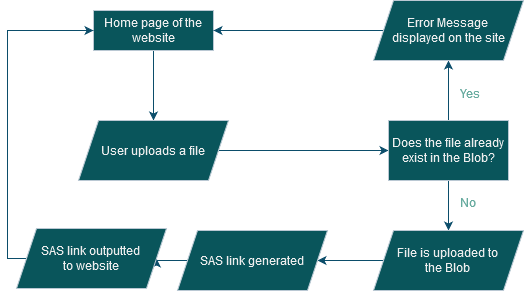

The diagram above was exported from draw.io. Its source (the exported page's mxGraphModel, read from the mxfile embedded in the PNG):
<mxGraphModel dx="1062" dy="577" grid="0" gridSize="10" guides="1" tooltips="1" connect="1" arrows="1" fold="1" page="1" pageScale="1" pageWidth="583" pageHeight="413" background="none" math="0" shadow="0">
  <root>
    <mxCell id="WIyWlLk6GJQsqaUBKTNV-0" />
    <mxCell id="WIyWlLk6GJQsqaUBKTNV-1" parent="WIyWlLk6GJQsqaUBKTNV-0" />
    <mxCell id="o6ygMOBeDVyoAgKq9Xyn-7" style="edgeStyle=orthogonalEdgeStyle;rounded=0;orthogonalLoop=1;jettySize=auto;html=1;exitX=0.5;exitY=1;exitDx=0;exitDy=0;labelBackgroundColor=none;strokeColor=#0B4D6A;fontColor=default;" edge="1" parent="WIyWlLk6GJQsqaUBKTNV-1" source="WIyWlLk6GJQsqaUBKTNV-3" target="o6ygMOBeDVyoAgKq9Xyn-6">
      <mxGeometry relative="1" as="geometry" />
    </mxCell>
    <mxCell id="WIyWlLk6GJQsqaUBKTNV-3" value="Home page of the website" style="rounded=0;whiteSpace=wrap;html=1;fontSize=12;glass=0;strokeWidth=1;shadow=0;labelBackgroundColor=none;fillColor=#09555B;strokeColor=#BAC8D3;fontColor=#EEEEEE;" parent="WIyWlLk6GJQsqaUBKTNV-1" vertex="1">
      <mxGeometry x="135" y="60" width="120" height="40" as="geometry" />
    </mxCell>
    <mxCell id="o6ygMOBeDVyoAgKq9Xyn-1" style="edgeStyle=orthogonalEdgeStyle;rounded=0;orthogonalLoop=1;jettySize=auto;html=1;entryX=0;entryY=0.5;entryDx=0;entryDy=0;labelBackgroundColor=none;strokeColor=#0B4D6A;fontColor=default;" edge="1" parent="WIyWlLk6GJQsqaUBKTNV-1" source="o6ygMOBeDVyoAgKq9Xyn-6" target="o6ygMOBeDVyoAgKq9Xyn-2">
      <mxGeometry relative="1" as="geometry">
        <mxPoint x="280" y="200" as="sourcePoint" />
        <mxPoint x="350" y="200" as="targetPoint" />
      </mxGeometry>
    </mxCell>
    <mxCell id="o6ygMOBeDVyoAgKq9Xyn-17" style="edgeStyle=orthogonalEdgeStyle;rounded=0;orthogonalLoop=1;jettySize=auto;html=1;exitX=0.5;exitY=0;exitDx=0;exitDy=0;entryX=0.5;entryY=1;entryDx=0;entryDy=0;labelBackgroundColor=none;strokeColor=#0B4D6A;fontColor=default;" edge="1" parent="WIyWlLk6GJQsqaUBKTNV-1" source="o6ygMOBeDVyoAgKq9Xyn-2" target="o6ygMOBeDVyoAgKq9Xyn-16">
      <mxGeometry relative="1" as="geometry" />
    </mxCell>
    <mxCell id="o6ygMOBeDVyoAgKq9Xyn-20" style="edgeStyle=orthogonalEdgeStyle;orthogonalLoop=1;jettySize=auto;html=1;exitX=0.5;exitY=1;exitDx=0;exitDy=0;strokeColor=#0B4D6A;labelBackgroundColor=none;fontColor=default;" edge="1" parent="WIyWlLk6GJQsqaUBKTNV-1" source="o6ygMOBeDVyoAgKq9Xyn-2" target="o6ygMOBeDVyoAgKq9Xyn-8">
      <mxGeometry relative="1" as="geometry" />
    </mxCell>
    <mxCell id="o6ygMOBeDVyoAgKq9Xyn-2" value="Does the file already exist in the Blob?" style="rounded=0;whiteSpace=wrap;html=1;labelBackgroundColor=none;fillColor=#09555B;strokeColor=#BAC8D3;fontColor=#EEEEEE;" vertex="1" parent="WIyWlLk6GJQsqaUBKTNV-1">
      <mxGeometry x="430" y="170" width="120" height="60" as="geometry" />
    </mxCell>
    <mxCell id="o6ygMOBeDVyoAgKq9Xyn-6" value="&lt;br&gt;User uploads a file&lt;br&gt;&lt;br&gt;" style="shape=parallelogram;perimeter=parallelogramPerimeter;whiteSpace=wrap;html=1;fixedSize=1;labelBackgroundColor=none;fillColor=#09555B;strokeColor=#BAC8D3;fontColor=#EEEEEE;rounded=0;" vertex="1" parent="WIyWlLk6GJQsqaUBKTNV-1">
      <mxGeometry x="120" y="170" width="150" height="60" as="geometry" />
    </mxCell>
    <mxCell id="o6ygMOBeDVyoAgKq9Xyn-11" style="edgeStyle=orthogonalEdgeStyle;rounded=0;orthogonalLoop=1;jettySize=auto;html=1;exitX=0;exitY=0.5;exitDx=0;exitDy=0;labelBackgroundColor=none;strokeColor=#0B4D6A;fontColor=default;" edge="1" parent="WIyWlLk6GJQsqaUBKTNV-1" source="o6ygMOBeDVyoAgKq9Xyn-8" target="o6ygMOBeDVyoAgKq9Xyn-9">
      <mxGeometry relative="1" as="geometry" />
    </mxCell>
    <mxCell id="o6ygMOBeDVyoAgKq9Xyn-8" value="File is uploaded to&lt;br&gt;the Blob" style="shape=parallelogram;perimeter=parallelogramPerimeter;whiteSpace=wrap;html=1;fixedSize=1;labelBackgroundColor=none;fillColor=#09555B;strokeColor=#BAC8D3;fontColor=#EEEEEE;rounded=0;" vertex="1" parent="WIyWlLk6GJQsqaUBKTNV-1">
      <mxGeometry x="415" y="280" width="150" height="60" as="geometry" />
    </mxCell>
    <mxCell id="o6ygMOBeDVyoAgKq9Xyn-14" style="edgeStyle=orthogonalEdgeStyle;rounded=0;orthogonalLoop=1;jettySize=auto;html=1;exitX=0;exitY=0.5;exitDx=0;exitDy=0;entryX=1;entryY=0.5;entryDx=0;entryDy=0;labelBackgroundColor=none;strokeColor=#0B4D6A;fontColor=default;" edge="1" parent="WIyWlLk6GJQsqaUBKTNV-1" source="o6ygMOBeDVyoAgKq9Xyn-9" target="o6ygMOBeDVyoAgKq9Xyn-13">
      <mxGeometry relative="1" as="geometry" />
    </mxCell>
    <mxCell id="o6ygMOBeDVyoAgKq9Xyn-9" value="SAS link generated" style="shape=parallelogram;perimeter=parallelogramPerimeter;whiteSpace=wrap;html=1;fixedSize=1;labelBackgroundColor=none;fillColor=#09555B;strokeColor=#BAC8D3;fontColor=#EEEEEE;rounded=0;" vertex="1" parent="WIyWlLk6GJQsqaUBKTNV-1">
      <mxGeometry x="219" y="280" width="150" height="60" as="geometry" />
    </mxCell>
    <mxCell id="o6ygMOBeDVyoAgKq9Xyn-15" style="edgeStyle=orthogonalEdgeStyle;rounded=0;orthogonalLoop=1;jettySize=auto;html=1;exitX=0;exitY=0.5;exitDx=0;exitDy=0;entryX=0;entryY=0.5;entryDx=0;entryDy=0;labelBackgroundColor=none;strokeColor=#0B4D6A;fontColor=default;" edge="1" parent="WIyWlLk6GJQsqaUBKTNV-1" source="o6ygMOBeDVyoAgKq9Xyn-13" target="WIyWlLk6GJQsqaUBKTNV-3">
      <mxGeometry relative="1" as="geometry">
        <Array as="points">
          <mxPoint x="49" y="308" />
          <mxPoint x="49" y="80" />
        </Array>
      </mxGeometry>
    </mxCell>
    <mxCell id="o6ygMOBeDVyoAgKq9Xyn-13" value="SAS link outputted &lt;br&gt;to website" style="shape=parallelogram;perimeter=parallelogramPerimeter;whiteSpace=wrap;html=1;fixedSize=1;labelBackgroundColor=none;fillColor=#09555B;strokeColor=#BAC8D3;fontColor=#EEEEEE;rounded=0;" vertex="1" parent="WIyWlLk6GJQsqaUBKTNV-1">
      <mxGeometry x="58" y="278" width="150" height="60" as="geometry" />
    </mxCell>
    <mxCell id="o6ygMOBeDVyoAgKq9Xyn-18" style="edgeStyle=orthogonalEdgeStyle;rounded=0;orthogonalLoop=1;jettySize=auto;html=1;exitX=0;exitY=0.5;exitDx=0;exitDy=0;labelBackgroundColor=none;strokeColor=#0B4D6A;fontColor=default;" edge="1" parent="WIyWlLk6GJQsqaUBKTNV-1" source="o6ygMOBeDVyoAgKq9Xyn-16" target="WIyWlLk6GJQsqaUBKTNV-3">
      <mxGeometry relative="1" as="geometry" />
    </mxCell>
    <mxCell id="o6ygMOBeDVyoAgKq9Xyn-16" value="Error Message &lt;br&gt;displayed on the site" style="shape=parallelogram;perimeter=parallelogramPerimeter;whiteSpace=wrap;html=1;fixedSize=1;labelBackgroundColor=none;fillColor=#09555B;strokeColor=#BAC8D3;fontColor=#EEEEEE;rounded=0;" vertex="1" parent="WIyWlLk6GJQsqaUBKTNV-1">
      <mxGeometry x="415" y="50" width="150" height="60" as="geometry" />
    </mxCell>
    <mxCell id="o6ygMOBeDVyoAgKq9Xyn-21" value="&lt;font color=&quot;#67ab9f&quot;&gt;Yes&lt;/font&gt;" style="text;html=1;align=center;verticalAlign=middle;resizable=0;points=[];autosize=1;strokeColor=none;fillColor=none;fontColor=#000000;" vertex="1" parent="WIyWlLk6GJQsqaUBKTNV-1">
      <mxGeometry x="492" y="130" width="38" height="26" as="geometry" />
    </mxCell>
    <mxCell id="o6ygMOBeDVyoAgKq9Xyn-22" value="&lt;font color=&quot;#67ab9f&quot;&gt;No&lt;/font&gt;" style="text;html=1;align=center;verticalAlign=middle;resizable=0;points=[];autosize=1;strokeColor=none;fillColor=none;fontColor=#EEEEEE;" vertex="1" parent="WIyWlLk6GJQsqaUBKTNV-1">
      <mxGeometry x="492" y="239" width="34" height="26" as="geometry" />
    </mxCell>
  </root>
</mxGraphModel>